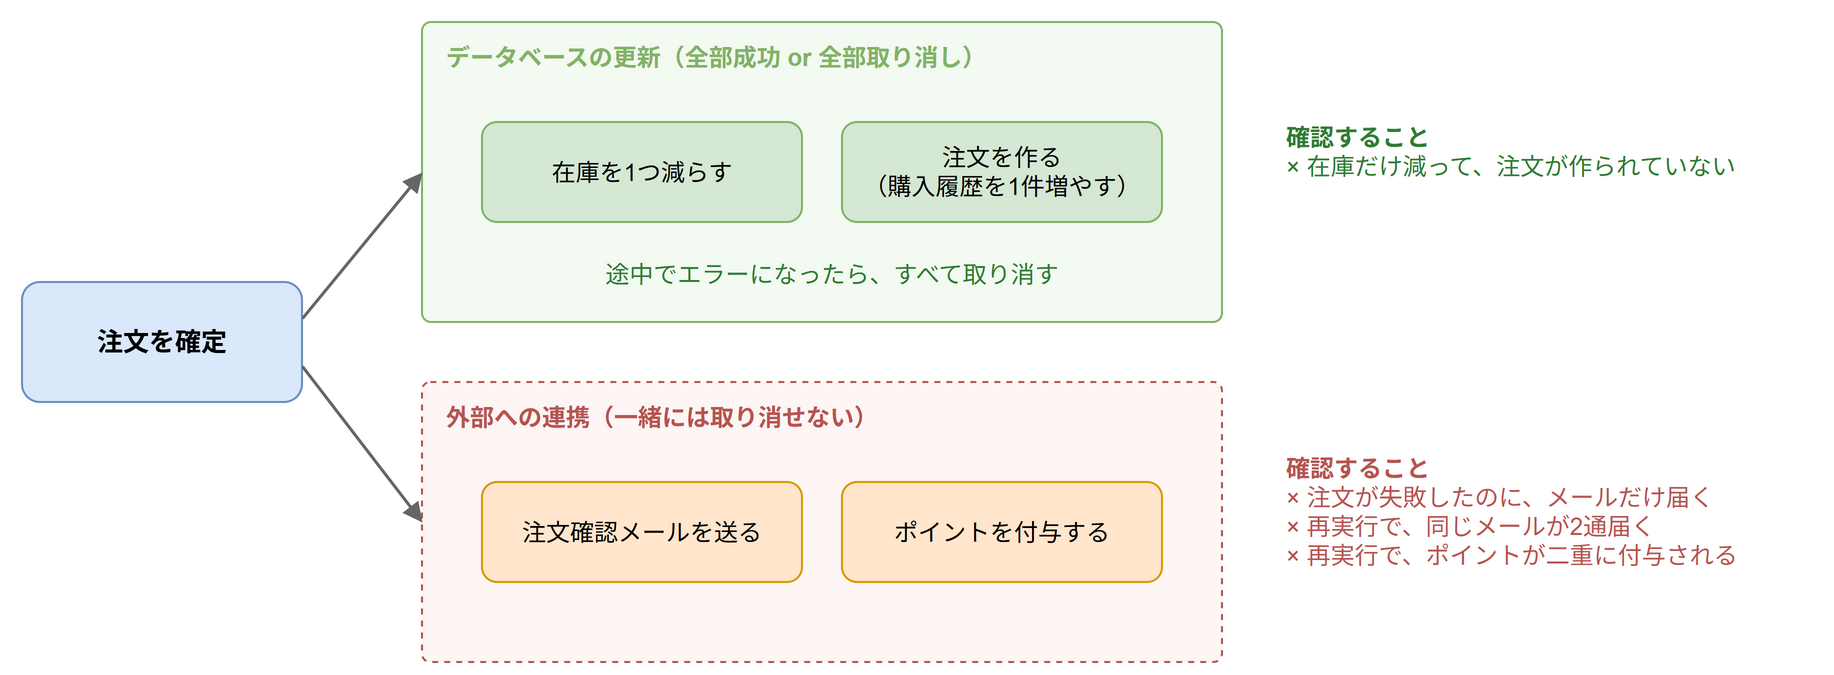

The diagram above was exported from draw.io. Its source (the exported page's mxGraphModel, read from the mxfile embedded in the PNG):
<mxGraphModel grid="1" gridSize="10" page="0">
  <root>
    <mxCell id="0" />
    <mxCell id="1" parent="0" />
    <mxCell id="c2" value="注文を確定" style="rounded=1;whiteSpace=wrap;html=1;fontSize=13;fillColor=#dae8fc;strokeColor=#6c8ebf;fontStyle=1;" vertex="1" parent="1">
      <mxGeometry x="20" y="150" width="140" height="60" as="geometry" />
    </mxCell>
    <mxCell id="c3" value="データベースの更新（全部成功 or 全部取り消し）" style="rounded=1;whiteSpace=wrap;html=1;fillColor=#f3faf1;strokeColor=#82b366;verticalAlign=top;align=left;spacingLeft=10;spacingTop=4;spacingBottom=4;fontStyle=1;fontSize=12;fontColor=#82b366;arcSize=3;" vertex="1" parent="1">
      <mxGeometry x="220" y="20" width="400" height="150" as="geometry" />
    </mxCell>
    <mxCell id="c4" value="在庫を1つ減らす" style="rounded=1;whiteSpace=wrap;html=1;fontSize=12;fillColor=#d5e8d4;strokeColor=#82b366;" vertex="1" parent="1">
      <mxGeometry x="250" y="70" width="160" height="50" as="geometry" />
    </mxCell>
    <mxCell id="c5" value="注文を作る&lt;br&gt;（購入履歴を1件増やす）" style="rounded=1;whiteSpace=wrap;html=1;fontSize=12;fillColor=#d5e8d4;strokeColor=#82b366;" vertex="1" parent="1">
      <mxGeometry x="430" y="70" width="160" height="50" as="geometry" />
    </mxCell>
    <mxCell id="c6" value="途中でエラーになったら、すべて取り消す" style="text;html=1;whiteSpace=wrap;align=center;verticalAlign=middle;fontSize=12;fontColor=#2e7d32;" vertex="1" parent="1">
      <mxGeometry x="240" y="128" width="370" height="36" as="geometry" />
    </mxCell>
    <mxCell id="c7" value="外部への連携（一緒には取り消せない）" style="rounded=1;whiteSpace=wrap;html=1;dashed=1;fillColor=#fdf6f5;strokeColor=#b85450;verticalAlign=top;align=left;spacingLeft=10;spacingTop=4;spacingBottom=4;fontStyle=1;fontSize=12;fontColor=#b85450;arcSize=3;" vertex="1" parent="1">
      <mxGeometry x="220" y="200" width="400" height="140" as="geometry" />
    </mxCell>
    <mxCell id="c8" value="注文確認メールを送る" style="rounded=1;whiteSpace=wrap;html=1;fontSize=12;fillColor=#ffe6cc;strokeColor=#d79b00;" vertex="1" parent="1">
      <mxGeometry x="250" y="250" width="160" height="50" as="geometry" />
    </mxCell>
    <mxCell id="c9" value="ポイントを付与する" style="rounded=1;whiteSpace=wrap;html=1;fontSize=12;fillColor=#ffe6cc;strokeColor=#d79b00;" vertex="1" parent="1">
      <mxGeometry x="430" y="250" width="160" height="50" as="geometry" />
    </mxCell>
    <mxCell id="c10" value="" style="html=1;endArrow=block;endFill=1;strokeColor=#666666;strokeWidth=1.5;fontSize=12;labelBackgroundColor=#ffffff;exitX=1;exitY=0.3;exitDx=0;exitDy=0;entryX=0;entryY=0.5;entryDx=0;entryDy=0;" edge="1" parent="1" source="c2" target="c3">
      <mxGeometry relative="1" as="geometry" />
    </mxCell>
    <mxCell id="c11" value="" style="html=1;endArrow=block;endFill=1;strokeColor=#666666;strokeWidth=1.5;fontSize=12;labelBackgroundColor=#ffffff;exitX=1;exitY=0.7;exitDx=0;exitDy=0;entryX=0;entryY=0.5;entryDx=0;entryDy=0;" edge="1" parent="1" source="c2" target="c7">
      <mxGeometry relative="1" as="geometry" />
    </mxCell>
    <mxCell id="c12" value="&lt;font color=&quot;#b85450&quot;&gt;&lt;b&gt;確認すること&lt;/b&gt;&lt;br&gt;× 注文が失敗したのに、メールだけ届く&lt;br&gt;× 再実行で、同じメールが2通届く&lt;br&gt;× 再実行で、ポイントが二重に付与される&lt;/font&gt;" style="text;html=1;whiteSpace=wrap;align=left;verticalAlign=middle;fontSize=12;fontColor=#333333;" vertex="1" parent="1">
      <mxGeometry x="650" y="215" width="270" height="100" as="geometry" />
    </mxCell>
    <mxCell id="c13" value="&lt;font color=&quot;#2e7d32&quot;&gt;&lt;b&gt;確認すること&lt;/b&gt;&lt;br&gt;× 在庫だけ減って、注文が作られていない&lt;/font&gt;" style="text;html=1;whiteSpace=wrap;align=left;verticalAlign=middle;fontSize=12;fontColor=#333333;" vertex="1" parent="1">
      <mxGeometry x="650" y="40" width="270" height="90" as="geometry" />
    </mxCell>
  </root>
</mxGraphModel>